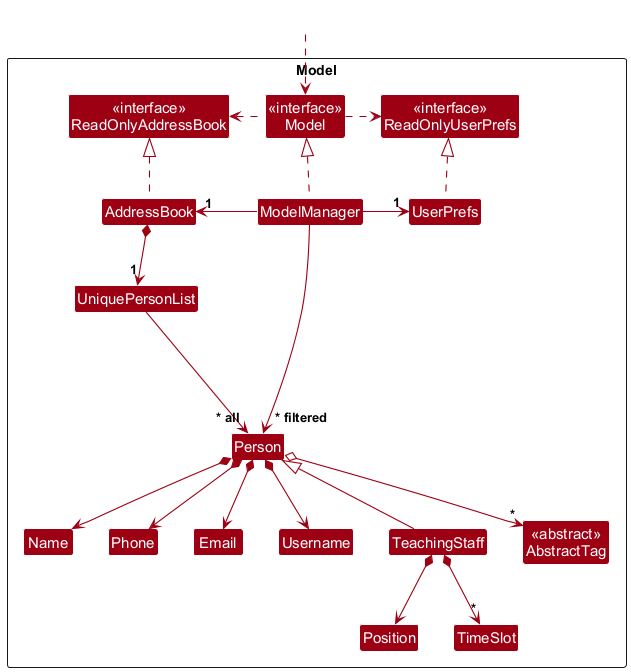

The diagram above was rendered by PlantUML. Its source (embedded in the PNG):
@startuml
!include ../style.puml
skinparam arrowThickness 1.1
skinparam arrowColor MODEL_COLOR
skinparam classBackgroundColor MODEL_COLOR

Package Model as ModelPackage <<Rectangle>>{
Class "<<interface>>\nReadOnlyAddressBook" as ReadOnlyAddressBook
Class "<<interface>>\nReadOnlyUserPrefs" as ReadOnlyUserPrefs
Class "<<interface>>\nModel" as Model
Class AddressBook
Class ModelManager
Class UserPrefs

Class UniquePersonList
Class Person
Class TeachingStaff
Class Email
Class Name
Class Phone
Class Username
Class Position
Class TimeSlot
Class "<<abstract>>\nAbstractTag" as AbstractTag

Class I #FFFFFF
}

Class HiddenOutside #FFFFFF
HiddenOutside ..> Model

AddressBook .up.|> ReadOnlyAddressBook

ModelManager .up.|> Model
Model .right.> ReadOnlyUserPrefs
Model .left.> ReadOnlyAddressBook
ModelManager -left-> "1" AddressBook
ModelManager -right-> "1" UserPrefs
UserPrefs .up.|> ReadOnlyUserPrefs

AddressBook *--> "1" UniquePersonList
UniquePersonList --> "~* all" Person
Person *--> Name
Person *--> Phone
Person *--> Email
Person *--> Username
Person o--> "*" AbstractTag

TeachingStaff -up-|> Person
TeachingStaff *--> Position
TeachingStaff *--> "*" TimeSlot

Person -[hidden]up--> I
UniquePersonList -[hidden]right-> I

Name -[hidden]right-> Phone
Phone -[hidden]right-> Email
Email -[hidden]right-> Username

ModelManager --> "~* filtered" Person
@enduml